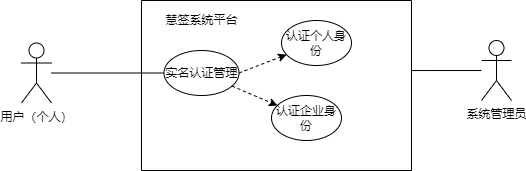

The diagram above was exported from draw.io. Its source (the exported page's mxGraphModel, read from the mxfile embedded in the PNG):
<mxGraphModel dx="1064" dy="593" grid="1" gridSize="10" guides="1" tooltips="1" connect="1" arrows="1" fold="1" page="1" pageScale="1" pageWidth="850" pageHeight="1100" math="0" shadow="0">
  <root>
    <mxCell id="0" />
    <mxCell id="1" parent="0" />
    <mxCell id="NHkQ0vUlJgi7XMGeLRer-1" value="用户（个人）" style="shape=umlActor;verticalLabelPosition=bottom;verticalAlign=top;html=1;outlineConnect=0;" vertex="1" parent="1">
      <mxGeometry x="80" y="412.5" width="30" height="60" as="geometry" />
    </mxCell>
    <mxCell id="NHkQ0vUlJgi7XMGeLRer-2" value="" style="swimlane;startSize=0;" vertex="1" parent="1">
      <mxGeometry x="200" y="370" width="270" height="170" as="geometry">
        <mxRectangle x="250" y="160" width="50" height="40" as="alternateBounds" />
      </mxGeometry>
    </mxCell>
    <mxCell id="NHkQ0vUlJgi7XMGeLRer-4" value="实名认证管理" style="ellipse;whiteSpace=wrap;html=1;" vertex="1" parent="NHkQ0vUlJgi7XMGeLRer-2">
      <mxGeometry x="22.5" y="50" width="75" height="45" as="geometry" />
    </mxCell>
    <mxCell id="NHkQ0vUlJgi7XMGeLRer-9" value="慧签系统平台" style="text;html=1;align=center;verticalAlign=middle;resizable=0;points=[];autosize=1;strokeColor=none;fillColor=none;" vertex="1" parent="NHkQ0vUlJgi7XMGeLRer-2">
      <mxGeometry x="10" y="5" width="100" height="30" as="geometry" />
    </mxCell>
    <mxCell id="NHkQ0vUlJgi7XMGeLRer-10" value="认证企业身份" style="ellipse;whiteSpace=wrap;html=1;" vertex="1" parent="NHkQ0vUlJgi7XMGeLRer-2">
      <mxGeometry x="130" y="95" width="70" height="45" as="geometry" />
    </mxCell>
    <mxCell id="NHkQ0vUlJgi7XMGeLRer-11" value="&lt;p class=&quot;MsoNormal&quot;&gt;认证个人身份&lt;/p&gt;" style="ellipse;whiteSpace=wrap;html=1;" vertex="1" parent="NHkQ0vUlJgi7XMGeLRer-2">
      <mxGeometry x="140" y="20" width="70" height="45" as="geometry" />
    </mxCell>
    <mxCell id="NHkQ0vUlJgi7XMGeLRer-31" value="" style="endArrow=classic;html=1;rounded=0;dashed=1;exitX=1;exitY=0.5;exitDx=0;exitDy=0;" edge="1" parent="NHkQ0vUlJgi7XMGeLRer-2" source="NHkQ0vUlJgi7XMGeLRer-4" target="NHkQ0vUlJgi7XMGeLRer-11">
      <mxGeometry width="50" height="50" relative="1" as="geometry">
        <mxPoint x="-110" y="370" as="sourcePoint" />
        <mxPoint x="-60" y="320" as="targetPoint" />
      </mxGeometry>
    </mxCell>
    <mxCell id="NHkQ0vUlJgi7XMGeLRer-32" value="" style="endArrow=classic;html=1;rounded=0;dashed=1;" edge="1" parent="NHkQ0vUlJgi7XMGeLRer-2" source="NHkQ0vUlJgi7XMGeLRer-4" target="NHkQ0vUlJgi7XMGeLRer-10">
      <mxGeometry width="50" height="50" relative="1" as="geometry">
        <mxPoint x="-100" y="380" as="sourcePoint" />
        <mxPoint x="-50" y="330" as="targetPoint" />
      </mxGeometry>
    </mxCell>
    <mxCell id="NHkQ0vUlJgi7XMGeLRer-43" value="" style="endArrow=none;html=1;rounded=0;" edge="1" parent="1" source="NHkQ0vUlJgi7XMGeLRer-1" target="NHkQ0vUlJgi7XMGeLRer-4">
      <mxGeometry width="50" height="50" relative="1" as="geometry">
        <mxPoint x="200" y="357" as="sourcePoint" />
        <mxPoint x="290" y="300" as="targetPoint" />
      </mxGeometry>
    </mxCell>
    <mxCell id="NHkQ0vUlJgi7XMGeLRer-47" value="系统管理员" style="shape=umlActor;verticalLabelPosition=bottom;verticalAlign=top;html=1;outlineConnect=0;" vertex="1" parent="1">
      <mxGeometry x="540" y="410" width="30" height="60" as="geometry" />
    </mxCell>
    <mxCell id="NHkQ0vUlJgi7XMGeLRer-48" value="" style="endArrow=none;html=1;rounded=0;exitX=1;exitY=0.412;exitDx=0;exitDy=0;exitPerimeter=0;" edge="1" parent="1" source="NHkQ0vUlJgi7XMGeLRer-2" target="NHkQ0vUlJgi7XMGeLRer-47">
      <mxGeometry width="50" height="50" relative="1" as="geometry">
        <mxPoint x="590" y="480" as="sourcePoint" />
        <mxPoint x="640" y="430" as="targetPoint" />
      </mxGeometry>
    </mxCell>
  </root>
</mxGraphModel>